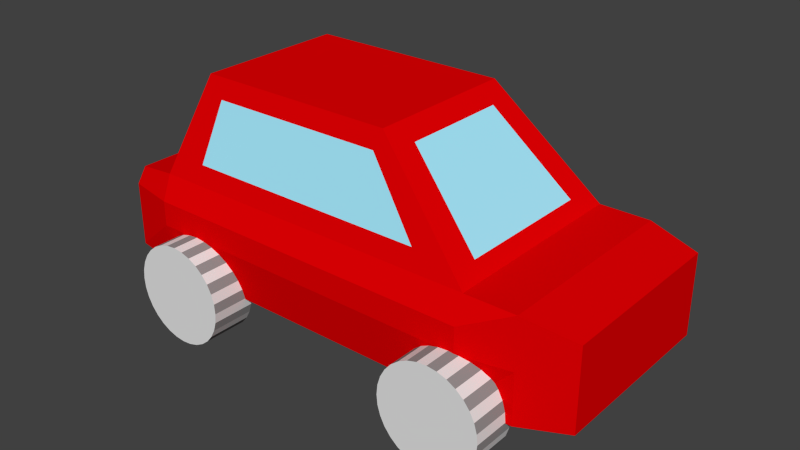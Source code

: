 # Source: Car.blend  (saved by Blender 2.71.0; exported with 4.5.12 LTS)
import bpy
from mathutils import Matrix  # noqa: F401  (used for matrix-valued properties, if any)

bpy.ops.wm.read_factory_settings(use_empty=True)
scene = bpy.context.scene
scene.name = 'Scene'

# ---- collections
col_collection_1 = bpy.data.collections.new('Collection 1'); scene.collection.children.link(col_collection_1)

# ---- materials (node trees are filled in below, after node groups)
mat_rood = bpy.data.materials.new('Rood')
mat_rood.alpha_threshold = 0.0
mat_rood.use_transparent_shadow = False
mat_rood.diffuse_color = (0.8, 0.0, 0.001055, 1.0)
mat_rood.roughness = 0.5
mat_rood.line_color = (0.0, 0.0, 0.0, 1.0)
mat_raam = bpy.data.materials.new('Raam')
mat_raam.alpha_threshold = 0.0
mat_raam.use_transparent_shadow = False
mat_raam.diffuse_color = (0.3894, 0.8335, 1.0, 1.0)
mat_raam.roughness = 0.5
mat_raam.specular_intensity = 1.0
mat_raam.line_color = (0.0, 0.0, 0.0, 1.0)
mat_zwart = bpy.data.materials.new('Zwart')
mat_zwart.alpha_threshold = 0.0
mat_zwart.use_transparent_shadow = False
mat_zwart.roughness = 0.5
mat_zwart.specular_intensity = 0.2
mat_zwart.line_color = (0.0, 0.0, 0.0, 1.0)
mat_grijs = bpy.data.materials.new('Grijs')
mat_grijs.alpha_threshold = 0.0
mat_grijs.use_transparent_shadow = False
mat_grijs.diffuse_color = (0.2883, 0.2883, 0.2883, 1.0)
mat_grijs.roughness = 0.5
mat_grijs.specular_intensity = 0.2
mat_grijs.line_color = (0.0, 0.0, 0.0, 1.0)

# ---- material node trees

# ---- world
world_world = bpy.data.worlds.new('World'); scene.world = world_world
world_world.color = (0.05088, 0.05088, 0.05088)
world_world.use_sun_shadow = False
world_world.sun_shadow_jitter_overblur = 0.0
world_world.cycles.sampling_method = 'MANUAL'
world_world.cycles.sample_map_resolution = 256

# ---- meshes
me_cube_002 = bpy.data.meshes.new('Cube.002')
me_cube_002.from_pydata([(-0.008499, 1.365, 0.502), (-0.008499, 0.9233, 0.502), (0.08905, 1.365, 0.4924), (0.08905, 0.9233, 0.4924), (0.1828, 1.365, 0.4639), (0.1828, 0.9233, 0.4639), (0.2693, 1.365, 0.4177), (0.2693, 0.9233, 0.4177), (0.3451, 1.365, 0.3555), (0.3451, 0.9233, 0.3555), (0.4072, 1.365, 0.2798), (0.4072, 0.9233, 0.2798), (0.4534, 1.365, 0.1933), (0.4534, 0.9233, 0.1933), (0.4819, 1.365, 0.09953), (0.4819, 0.9233, 0.09953), (0.4915, 1.365, 0.001986), (0.4915, 0.9233, 0.001985), (0.4819, 1.365, -0.09556), (0.4819, 0.9233, -0.09556), (0.4534, 1.365, -0.1894), (0.4534, 0.9233, -0.1894), (0.4072, 1.365, -0.2758), (0.4072, 0.9233, -0.2758), (0.3451, 1.365, -0.3516), (0.3451, 0.9233, -0.3516), (0.2693, 1.365, -0.4137), (0.2693, 0.9233, -0.4138), (0.1828, 1.365, -0.46), (0.1828, 0.9233, -0.46), (0.08905, 1.365, -0.4884), (0.08905, 0.9233, -0.4884), (-0.008499, 1.365, -0.498), (-0.008499, 0.9233, -0.498), (-0.106, 1.365, -0.4884), (-0.106, 0.9233, -0.4884), (-0.1998, 1.365, -0.46), (-0.1998, 0.9233, -0.46), (-0.2863, 1.365, -0.4137), (-0.2863, 0.9233, -0.4137), (-0.3621, 1.365, -0.3516), (-0.3621, 0.9233, -0.3516), (-0.4242, 1.365, -0.2758), (-0.4242, 0.9233, -0.2758), (-0.4704, 1.365, -0.1894), (-0.4704, 0.9233, -0.1894), (-0.4989, 1.365, -0.09556), (-0.4989, 0.9233, -0.09556), (-0.5085, 1.365, 0.001986), (-0.5085, 0.9233, 0.001985), (-0.4989, 1.365, 0.09953), (-0.4989, 0.9233, 0.09953), (-0.4704, 1.365, 0.1933), (-0.4704, 0.9233, 0.1933), (-0.4242, 1.365, 0.2798), (-0.4242, 0.9233, 0.2798), (-0.3621, 1.365, 0.3555), (-0.3621, 0.9233, 0.3555), (-0.2863, 1.365, 0.4177), (-0.2863, 0.9233, 0.4177), (-0.1998, 1.365, 0.4639), (-0.1998, 0.9233, 0.4639), (-0.106, 1.365, 0.4924), (-0.106, 0.9233, 0.4924)], [], [(0, 1, 3, 2), (2, 3, 5, 4), (4, 5, 7, 6), (6, 7, 9, 8), (8, 9, 11, 10), (10, 11, 13, 12), (12, 13, 15, 14), (14, 15, 17, 16), (16, 17, 19, 18), (18, 19, 21, 20), (20, 21, 23, 22), (22, 23, 25, 24), (24, 25, 27, 26), (26, 27, 29, 28), (28, 29, 31, 30), (30, 31, 33, 32), (32, 33, 35, 34), (34, 35, 37, 36), (36, 37, 39, 38), (38, 39, 41, 40), (40, 41, 43, 42), (42, 43, 45, 44), (44, 45, 47, 46), (46, 47, 49, 48), (48, 49, 51, 50), (50, 51, 53, 52), (52, 53, 55, 54), (54, 55, 57, 56), (56, 57, 59, 58), (58, 59, 61, 60), (3, 1, 63, 61, 59, 57, 55, 53, 51, 49, 47, 45, 43, 41, 39, 37, 35, 33, 31, 29, 27, 25, 23, 21, 19, 17, 15, 13, 11, 9, 7, 5), (62, 63, 1, 0), (60, 61, 63, 62), (0, 2, 4, 6, 8, 10, 12, 14, 16, 18, 20, 22, 24, 26, 28, 30, 32, 34, 36, 38, 40, 42, 44, 46, 48, 50, 52, 54, 56, 58, 60, 62)])
me_cube_002.polygons.foreach_set('material_index', [2, 3, 2, 3, 2, 3, 2, 3, 2, 3, 2, 3, 2, 3, 2, 3, 2, 3, 2, 3, 2, 3, 2, 3, 2, 3, 2, 3, 2, 3, 2, 3, 2, 2])
me_cube_002.materials.append(mat_rood)
me_cube_002.materials.append(mat_raam)
me_cube_002.materials.append(mat_zwart)
me_cube_002.materials.append(mat_grijs)
me_cube_002.use_remesh_preserve_volume = False
me_cube_002.use_remesh_preserve_attributes = False
me_cube_002.use_mirror_vertex_groups = False
me_cube_002.update()
me_cube_000 = bpy.data.meshes.new('Cube.000')
me_cube_000.from_pydata([(0.02453, 1.365, 0.51), (0.02453, 0.9233, 0.51), (0.1221, 1.365, 0.5004), (0.1221, 0.9233, 0.5004), (0.2159, 1.365, 0.472), (0.2159, 0.9233, 0.472), (0.3023, 1.365, 0.4258), (0.3023, 0.9233, 0.4258), (0.3781, 1.365, 0.3636), (0.3781, 0.9233, 0.3636), (0.4403, 1.365, 0.2878), (0.4403, 0.9233, 0.2878), (0.4865, 1.365, 0.2014), (0.4865, 0.9233, 0.2014), (0.5149, 1.365, 0.1076), (0.5149, 0.9233, 0.1076), (0.5245, 1.365, 0.01003), (0.5245, 0.9233, 0.01003), (0.5149, 1.365, -0.08751), (0.5149, 0.9233, -0.08751), (0.4865, 1.365, -0.1813), (0.4865, 0.9233, -0.1813), (0.4403, 1.365, -0.2678), (0.4403, 0.9233, -0.2678), (0.3781, 1.365, -0.3435), (0.3781, 0.9233, -0.3435), (0.3023, 1.365, -0.4057), (0.3023, 0.9233, -0.4057), (0.2159, 1.365, -0.4519), (0.2159, 0.9233, -0.4519), (0.1221, 1.365, -0.4804), (0.1221, 0.9233, -0.4804), (0.02453, 1.365, -0.49), (0.02453, 0.9233, -0.49), (-0.07301, 1.365, -0.4804), (-0.07301, 0.9233, -0.4804), (-0.1668, 1.365, -0.4519), (-0.1668, 0.9233, -0.4519), (-0.2533, 1.365, -0.4057), (-0.2533, 0.9233, -0.4057), (-0.329, 1.365, -0.3435), (-0.329, 0.9233, -0.3435), (-0.3912, 1.365, -0.2678), (-0.3912, 0.9233, -0.2678), (-0.4374, 1.365, -0.1813), (-0.4374, 0.9233, -0.1813), (-0.4659, 1.365, -0.08751), (-0.4659, 0.9233, -0.08751), (-0.4755, 1.365, 0.01003), (-0.4755, 0.9233, 0.01003), (-0.4659, 1.365, 0.1076), (-0.4659, 0.9233, 0.1076), (-0.4374, 1.365, 0.2014), (-0.4374, 0.9233, 0.2014), (-0.3912, 1.365, 0.2878), (-0.3912, 0.9233, 0.2878), (-0.329, 1.365, 0.3636), (-0.329, 0.9233, 0.3636), (-0.2533, 1.365, 0.4258), (-0.2533, 0.9233, 0.4258), (-0.1668, 1.365, 0.472), (-0.1668, 0.9233, 0.472), (-0.07301, 1.365, 0.5004), (-0.07301, 0.9233, 0.5004)], [], [(0, 1, 3, 2), (2, 3, 5, 4), (4, 5, 7, 6), (6, 7, 9, 8), (8, 9, 11, 10), (10, 11, 13, 12), (12, 13, 15, 14), (14, 15, 17, 16), (16, 17, 19, 18), (18, 19, 21, 20), (20, 21, 23, 22), (22, 23, 25, 24), (24, 25, 27, 26), (26, 27, 29, 28), (28, 29, 31, 30), (30, 31, 33, 32), (32, 33, 35, 34), (34, 35, 37, 36), (36, 37, 39, 38), (38, 39, 41, 40), (40, 41, 43, 42), (42, 43, 45, 44), (44, 45, 47, 46), (46, 47, 49, 48), (48, 49, 51, 50), (50, 51, 53, 52), (52, 53, 55, 54), (54, 55, 57, 56), (56, 57, 59, 58), (58, 59, 61, 60), (3, 1, 63, 61, 59, 57, 55, 53, 51, 49, 47, 45, 43, 41, 39, 37, 35, 33, 31, 29, 27, 25, 23, 21, 19, 17, 15, 13, 11, 9, 7, 5), (62, 63, 1, 0), (60, 61, 63, 62), (0, 2, 4, 6, 8, 10, 12, 14, 16, 18, 20, 22, 24, 26, 28, 30, 32, 34, 36, 38, 40, 42, 44, 46, 48, 50, 52, 54, 56, 58, 60, 62)])
me_cube_000.polygons.foreach_set('material_index', [3, 2, 3, 2, 3, 2, 3, 2, 3, 2, 3, 2, 3, 2, 3, 2, 3, 2, 3, 2, 3, 2, 3, 2, 3, 2, 3, 2, 3, 2, 2, 2, 3, 2])
me_cube_000.materials.append(mat_rood)
me_cube_000.materials.append(mat_raam)
me_cube_000.materials.append(mat_zwart)
me_cube_000.materials.append(mat_grijs)
me_cube_000.use_remesh_preserve_volume = False
me_cube_000.use_remesh_preserve_attributes = False
me_cube_000.use_mirror_vertex_groups = False
me_cube_000.update()
me_cube_001 = bpy.data.meshes.new('Cube.001')
me_cube_001.from_pydata([(-1.4, 1.0, -1.0), (2.0, 1.0, -1.0), (-1.0, 0.75, 1.0), (1.0, 0.75, 1.0), (-1.0, 0.0, 1.0), (-1.4, 0.0, -1.0), (1.0, 0.0, 1.0), (2.0, 0.0, -1.0), (-1.4, 1.0, 0.0), (2.0, 1.0, 0.0), (-1.4, 0.0, 0.0), (2.0, 0.0, 0.0), (3.0, 0.9, -0.9), (3.0, 0.0, -0.9), (3.0, 0.9, -0.1), (3.0, 0.0, -0.1), (-1.9, 1.0, -0.9), (-1.9, 0.0, -0.9), (-1.9, 0.9, -0.1), (-1.9, 0.0, -0.1), (-1.4, 1.1, -0.5), (2.0, 1.1, -0.5), (3.0, 0.9, -0.5), (3.0, 0.0, -0.5), (-1.9, 1.0, -0.5), (-1.9, 0.0, -0.5), (2.5, 0.0, -1.0), (2.5, 1.0, 0.0), (2.5, 0.0, 0.0), (2.5, 1.0, -1.0), (2.5, 1.0, -0.5), (-1.0, 0.5, 1.0), (2.0, 0.5, -1.0), (-1.4, 0.5, -1.0), (1.0, 0.5, 1.0), (-1.4, 0.7323, 0.0), (2.0, 0.72, 0.0), (3.0, 0.5, -0.9), (3.0, 0.5, -0.1), (-1.9, 0.5, -0.9), (-1.9, 0.5, -0.1), (3.0, 0.5, -0.5), (-1.9, 0.5, -0.5), (2.5, 0.5, 0.0), (2.5, 0.5, -1.0), (-1.4, 1.1, -0.25), (2.0, 1.1, -0.25), (3.0, 0.9, -0.25), (3.0, 0.0, -0.25), (-1.9, 1.0, -0.25), (-1.9, 0.0, -0.25), (2.5, 1.0, -0.25), (3.0, 0.5, -0.25), (-1.9, 0.5, -0.25), (1.147, 0.0, 0.8529), (1.146, 0.5322, 0.8536), (1.882, 0.0, 0.1183), (1.882, 0.694, 0.1184), (-1.078, 0.5453, 0.8051), (-1.078, 0.0, 0.8049), (-1.329, 0.691, 0.1779), (-1.328, 0.0, 0.179), (-0.7778, 0.75, 1.0), (-0.5556, 0.75, 1.0), (-0.3333, 0.75, 1.0), (-0.1111, 0.75, 1.0), (0.1111, 0.75, 1.0), (0.3333, 0.75, 1.0), (0.5556, 0.75, 1.0), (0.7778, 0.75, 1.0), (1.622, 1.0, -1.0), (1.244, 1.0, -1.0), (0.8667, 1.0, -1.0), (0.4889, 1.0, -1.0), (0.1111, 1.0, -1.0), (-0.2667, 1.0, -1.0), (-0.6444, 1.0, -1.0), (-1.022, 1.0, -1.0), (-1.022, 0.0, -1.0), (-0.6444, 0.0, -1.0), (-0.2667, 0.0, -1.0), (0.1111, 0.0, -1.0), (0.4889, 0.0, -1.0), (0.8667, 0.0, -1.0), (1.244, 0.0, -1.0), (1.622, 0.0, -1.0), (0.7778, 0.0, 1.0), (0.5556, 0.0, 1.0), (0.3333, 0.0, 1.0), (0.1111, 0.0, 1.0), (-0.1111, 0.0, 1.0), (-0.3333, 0.0, 1.0), (-0.5556, 0.0, 1.0), (-0.7778, 0.0, 1.0), (1.622, 1.0, 0.0), (1.244, 1.0, 0.0), (0.8667, 1.0, 0.0), (0.4889, 1.0, 0.0), (0.1111, 1.0, 0.0), (-0.2667, 1.0, 0.0), (-0.6444, 1.0, 0.0), (-1.022, 1.0, 0.0), (1.622, 1.1, -0.5), (1.244, 1.1, -0.5), (0.8667, 1.1, -0.5), (0.4889, 1.1, -0.5), (0.1111, 1.1, -0.5), (-0.2667, 1.1, -0.5), (-0.6444, 1.1, -0.5), (-1.022, 1.1, -0.5), (-1.022, 0.5, -1.0), (-0.6444, 0.5, -1.0), (-0.2667, 0.5, -1.0), (0.1111, 0.5, -1.0), (0.4889, 0.5, -1.0), (0.8667, 0.5, -1.0), (1.244, 0.5, -1.0), (1.622, 0.5, -1.0), (0.7778, 0.5, 1.0), (0.5556, 0.5, 1.0), (0.3333, 0.5, 1.0), (0.1111, 0.5, 1.0), (-0.1111, 0.5, 1.0), (-0.3333, 0.5, 1.0), (-0.5556, 0.5, 1.0), (-0.7778, 0.5, 1.0), (1.622, 1.1, -0.25), (1.244, 1.1, -0.25), (0.8667, 1.1, -0.25), (0.4889, 1.1, -0.25), (0.1111, 1.1, -0.25), (-0.2667, 1.1, -0.25), (-0.6444, 1.1, -0.25), (-1.022, 1.1, -0.25), (-0.06874, 0.7977, 0.8093), (0.6857, 0.7972, 0.8111), (-0.3206, 0.7978, 0.8087), (0.4344, 0.7974, 0.8105), (-0.5726, 0.798, 0.8082), (0.1829, 0.7975, 0.8099), (0.9368, 0.7971, 0.8117), (-0.8248, 0.7981, 0.8076), (0.0685, 0.9521, 0.1918), (1.113, 0.9521, 0.1915), (-0.2795, 0.952, 0.1918), (0.7645, 0.9521, 0.1916), (-0.6274, 0.952, 0.1919), (0.4165, 0.9521, 0.1917), (1.461, 0.9522, 0.1914), (-0.9753, 0.952, 0.192)], [], [(35, 8, 18, 40), (102, 21, 1, 70), (117, 70, 1, 32), (125, 62, 2, 31), (43, 28, 15, 38), (31, 2, 8, 35, 60, 58), (69, 3, 9, 94, 148, 140), (55, 54, 56, 57), (41, 23, 13, 37), (44, 29, 12, 37), (51, 27, 14, 47), (42, 24, 16, 39), (33, 5, 17, 39), (20, 0, 16, 24), (126, 46, 21, 102), (52, 48, 23, 41), (29, 30, 22, 12), (53, 49, 24, 42), (45, 20, 24, 49), (36, 11, 28, 43), (32, 1, 29, 44), (46, 9, 27, 51), (1, 21, 30, 29), (10, 35, 40, 19), (85, 117, 32, 7), (93, 125, 31, 4), (27, 43, 38, 14), (61, 60, 35, 10), (3, 34, 55, 57, 36, 9), (22, 41, 37, 12), (26, 44, 37, 13), (25, 42, 39, 17), (0, 33, 39, 16), (47, 52, 41, 22), (50, 53, 42, 25), (9, 36, 43, 27), (7, 32, 44, 26), (30, 51, 47, 22), (94, 9, 46, 126), (38, 15, 48, 52), (40, 18, 49, 53), (8, 45, 49, 18), (21, 46, 51, 30), (14, 38, 52, 47), (19, 40, 53, 50), (34, 6, 54, 55), (57, 56, 11, 36), (4, 31, 58, 59), (59, 58, 60, 61), (20, 109, 77, 0), (109, 108, 76, 77), (108, 107, 75, 76), (107, 106, 74, 75), (106, 105, 73, 74), (105, 104, 72, 73), (104, 103, 71, 72), (103, 102, 70, 71), (33, 0, 77, 110), (110, 77, 76, 111), (111, 76, 75, 112), (112, 75, 74, 113), (113, 74, 73, 114), (114, 73, 72, 115), (115, 72, 71, 116), (116, 71, 70, 117), (34, 3, 69, 118), (118, 69, 68, 119), (119, 68, 67, 120), (120, 67, 66, 121), (121, 66, 65, 122), (122, 65, 64, 123), (123, 64, 63, 124), (124, 63, 62, 125), (2, 62, 141, 149, 101, 8), (62, 63, 138, 141), (63, 64, 136, 138), (64, 65, 134, 136), (65, 66, 139, 134), (66, 67, 137, 139), (67, 68, 135, 137), (68, 69, 140, 135), (45, 133, 109, 20), (133, 132, 108, 109), (132, 131, 107, 108), (131, 130, 106, 107), (130, 129, 105, 106), (129, 128, 104, 105), (128, 127, 103, 104), (127, 126, 102, 103), (5, 33, 110, 78), (78, 110, 111, 79), (79, 111, 112, 80), (80, 112, 113, 81), (81, 113, 114, 82), (82, 114, 115, 83), (83, 115, 116, 84), (84, 116, 117, 85), (6, 34, 118, 86), (86, 118, 119, 87), (87, 119, 120, 88), (88, 120, 121, 89), (89, 121, 122, 90), (90, 122, 123, 91), (91, 123, 124, 92), (92, 124, 125, 93), (8, 101, 133, 45), (101, 100, 132, 133), (100, 99, 131, 132), (99, 98, 130, 131), (98, 97, 129, 130), (97, 96, 128, 129), (96, 95, 127, 128), (95, 94, 126, 127), (145, 143, 95, 96), (144, 142, 98, 99), (143, 148, 94, 95), (142, 147, 97, 98), (149, 146, 100, 101), (147, 145, 96, 97), (146, 144, 99, 100), (134, 139, 147, 142), (137, 135, 143, 145), (141, 138, 146, 149), (136, 134, 142, 144), (139, 137, 145, 147), (135, 140, 148, 143), (138, 136, 144, 146)])
me_cube_001.polygons.foreach_set('material_index', [0, 0, 0, 0, 0, 0, 0, 1, 0, 0, 0, 0, 0, 0, 0, 0, 0, 0, 0, 0, 0, 0, 0, 0, 0, 0, 0, 0, 0, 0, 0, 0, 0, 0, 0, 0, 0, 0, 0, 0, 0, 0, 0, 0, 0, 0, 0, 0, 1, 0, 0, 0, 0, 0, 0, 0, 0, 0, 0, 0, 0, 0, 0, 0, 0, 0, 0, 0, 0, 0, 0, 0, 0, 0, 0, 0, 0, 0, 0, 0, 0, 0, 0, 0, 0, 0, 0, 0, 0, 0, 0, 0, 0, 0, 0, 0, 0, 0, 0, 0, 0, 0, 0, 0, 0, 0, 0, 0, 0, 0, 0, 0, 0, 0, 0, 0, 0, 0, 0, 0, 1, 1, 1, 1, 1, 1, 1])
me_cube_001.materials.append(mat_rood)
me_cube_001.materials.append(mat_raam)
me_cube_001.materials.append(mat_zwart)
me_cube_001.materials.append(mat_grijs)
me_cube_001.use_remesh_preserve_volume = False
me_cube_001.use_remesh_preserve_attributes = False
me_cube_001.use_mirror_vertex_groups = False
me_cube_001.update()

# ---- objects
ob_bandenvoor = bpy.data.objects.new('BandenVoor', me_cube_002)
ob_bandenachter = bpy.data.objects.new('BandenAchter', me_cube_000)
ob_bolide = bpy.data.objects.new('Bolide', me_cube_001)

# ---- transforms, parenting, visibility, modifiers, constraints
ob_bandenvoor.location = (1.95, 0.0, 0.5)
ob_bandenvoor.rotation_euler = (0.0, 0.2069, 0.0)
ob_bandenvoor.lineart.crease_threshold = 0.0
_m = ob_bandenvoor.modifiers.new('Mirror', 'MIRROR')
_m.use_axis = (False, True, False)
_m.use_clip = True
ob_bandenachter.location = (-1.0, 0.0, 0.5)
ob_bandenachter.rotation_euler = (0.0, 0.2062, 0.0)
ob_bandenachter.lineart.crease_threshold = 0.0
_m = ob_bandenachter.modifiers.new('Mirror', 'MIRROR')
_m.use_axis = (False, True, False)
_m.use_clip = True
ob_bolide.location = (0.0, 0.0, 1.492)
ob_bolide.lineart.crease_threshold = 0.0
_m = ob_bolide.modifiers.new('Mirror', 'MIRROR')
_m.use_axis = (False, True, False)
_m.use_clip = True

# ---- collection membership
col_collection_1.objects.link(ob_bandenvoor)
col_collection_1.objects.link(ob_bandenachter)
col_collection_1.objects.link(ob_bolide)

# ---- scene / render settings (as saved in the file)
scene.frame_start = 1; scene.frame_end = 250; scene.frame_set(26)
scene.render.engine = 'BLENDER_EEVEE_NEXT'
scene.render.resolution_percentage = 50
scene.render.dither_intensity = 0.0
scene.cycles.use_denoising = False
scene.cycles.samples = 10
scene.cycles.sampling_pattern = 'TABULATED_SOBOL'
scene.cycles.light_sampling_threshold = 0.0
scene.cycles.use_adaptive_sampling = False
scene.cycles.use_light_tree = False
scene.cycles.blur_glossy = 0.0
scene.cycles.volume_bounces = 1
scene.cycles.pixel_filter_type = 'GAUSSIAN'
scene.cycles.sample_clamp_indirect = 0.0
scene.view_settings.view_transform = 'Standard'
bpy.context.view_layer.update()

# ---- added for rendering (the .blend has no active camera and no usable light): camera, sun
cam_auto = bpy.data.cameras.new('AutoCamera')
cam_auto.lens = 50.0
cam_auto.sensor_width = 36.0
cam_auto.clip_end = 1000.0
ob_auto_camera = bpy.data.objects.new('AutoCamera', cam_auto)
scene.collection.objects.link(ob_auto_camera)
ob_auto_camera.location = (6.26274, -6.85529, 5.77198)
ob_auto_camera.rotation_euler = (1.09748, -7.21219e-08, 0.694738)
scene.camera = ob_auto_camera
light_auto_sun = bpy.data.lights.new('AutoSun', 'SUN')
light_auto_sun.energy = 3.0
light_auto_sun.angle = 0.0523599
ob_auto_sun = bpy.data.objects.new('AutoSun', light_auto_sun)
scene.collection.objects.link(ob_auto_sun)
ob_auto_sun.rotation_euler = (0.872665, 0.174533, 0.523599)
bpy.context.view_layer.update()

